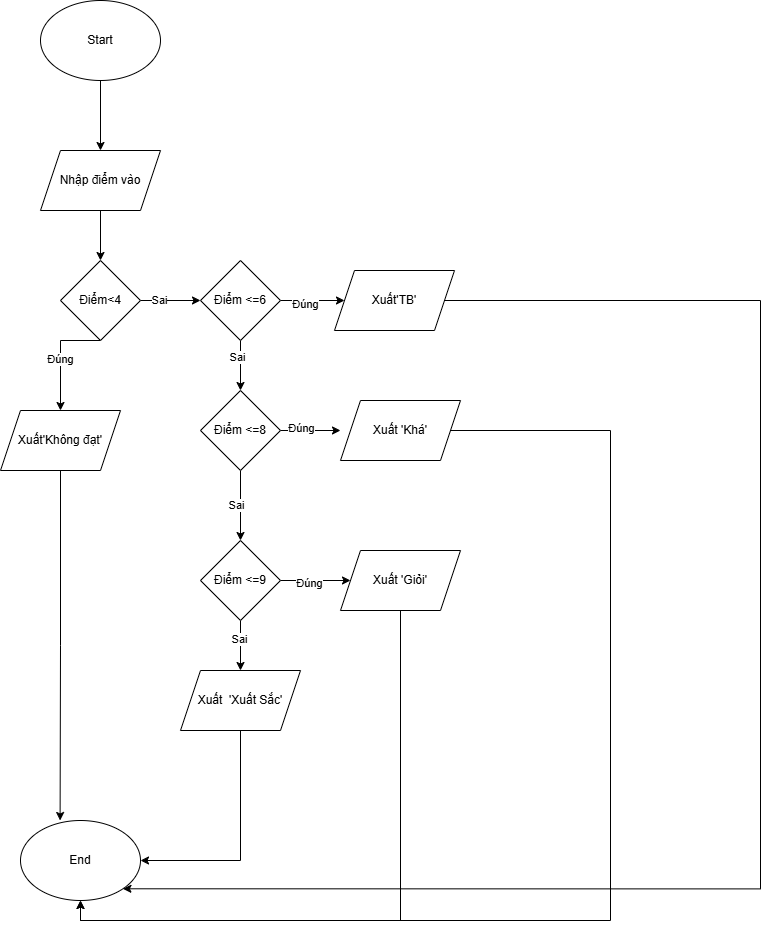

The diagram above was exported from draw.io. Its source (the exported page's mxGraphModel, read from the mxfile embedded in the PNG):
<mxGraphModel dx="2084" dy="1216" grid="1" gridSize="10" guides="1" tooltips="1" connect="1" arrows="1" fold="1" page="1" pageScale="1" pageWidth="827" pageHeight="1169" math="0" shadow="0">
  <root>
    <mxCell id="0" />
    <mxCell id="1" parent="0" />
    <mxCell id="4sXl5npisDUA3EkeNpdj-3" style="edgeStyle=orthogonalEdgeStyle;rounded=0;orthogonalLoop=1;jettySize=auto;html=1;exitX=0.5;exitY=1;exitDx=0;exitDy=0;entryX=0.5;entryY=0;entryDx=0;entryDy=0;" edge="1" parent="1" source="4sXl5npisDUA3EkeNpdj-1" target="4sXl5npisDUA3EkeNpdj-2">
      <mxGeometry relative="1" as="geometry" />
    </mxCell>
    <mxCell id="4sXl5npisDUA3EkeNpdj-1" value="Start" style="ellipse;whiteSpace=wrap;html=1;" vertex="1" parent="1">
      <mxGeometry x="60" y="50" width="120" height="80" as="geometry" />
    </mxCell>
    <mxCell id="4sXl5npisDUA3EkeNpdj-7" style="edgeStyle=orthogonalEdgeStyle;rounded=0;orthogonalLoop=1;jettySize=auto;html=1;exitX=0.5;exitY=1;exitDx=0;exitDy=0;" edge="1" parent="1" source="4sXl5npisDUA3EkeNpdj-2" target="4sXl5npisDUA3EkeNpdj-4">
      <mxGeometry relative="1" as="geometry" />
    </mxCell>
    <mxCell id="4sXl5npisDUA3EkeNpdj-2" value="Nhập điểm vào" style="shape=parallelogram;perimeter=parallelogramPerimeter;whiteSpace=wrap;html=1;fixedSize=1;" vertex="1" parent="1">
      <mxGeometry x="60" y="200" width="120" height="60" as="geometry" />
    </mxCell>
    <mxCell id="4sXl5npisDUA3EkeNpdj-8" style="edgeStyle=orthogonalEdgeStyle;rounded=0;orthogonalLoop=1;jettySize=auto;html=1;exitX=1;exitY=0.5;exitDx=0;exitDy=0;entryX=0;entryY=0.5;entryDx=0;entryDy=0;" edge="1" parent="1" source="4sXl5npisDUA3EkeNpdj-4" target="4sXl5npisDUA3EkeNpdj-5">
      <mxGeometry relative="1" as="geometry" />
    </mxCell>
    <mxCell id="4sXl5npisDUA3EkeNpdj-13" value="Sai" style="edgeLabel;html=1;align=center;verticalAlign=middle;resizable=0;points=[];" vertex="1" connectable="0" parent="4sXl5npisDUA3EkeNpdj-8">
      <mxGeometry x="-0.3867" y="1" relative="1" as="geometry">
        <mxPoint as="offset" />
      </mxGeometry>
    </mxCell>
    <mxCell id="4sXl5npisDUA3EkeNpdj-10" style="edgeStyle=orthogonalEdgeStyle;rounded=0;orthogonalLoop=1;jettySize=auto;html=1;exitX=0.5;exitY=1;exitDx=0;exitDy=0;entryX=0.5;entryY=0;entryDx=0;entryDy=0;" edge="1" parent="1" source="4sXl5npisDUA3EkeNpdj-4" target="4sXl5npisDUA3EkeNpdj-9">
      <mxGeometry relative="1" as="geometry">
        <Array as="points">
          <mxPoint x="80" y="390" />
        </Array>
      </mxGeometry>
    </mxCell>
    <mxCell id="4sXl5npisDUA3EkeNpdj-14" value="Đúng" style="edgeLabel;html=1;align=center;verticalAlign=middle;resizable=0;points=[];" vertex="1" connectable="0" parent="4sXl5npisDUA3EkeNpdj-10">
      <mxGeometry x="0.0436" y="-1" relative="1" as="geometry">
        <mxPoint as="offset" />
      </mxGeometry>
    </mxCell>
    <mxCell id="4sXl5npisDUA3EkeNpdj-4" value="Điểm&amp;lt;4" style="rhombus;whiteSpace=wrap;html=1;" vertex="1" parent="1">
      <mxGeometry x="80" y="310" width="80" height="80" as="geometry" />
    </mxCell>
    <mxCell id="4sXl5npisDUA3EkeNpdj-16" style="edgeStyle=orthogonalEdgeStyle;rounded=0;orthogonalLoop=1;jettySize=auto;html=1;" edge="1" parent="1" source="4sXl5npisDUA3EkeNpdj-5" target="4sXl5npisDUA3EkeNpdj-11">
      <mxGeometry relative="1" as="geometry" />
    </mxCell>
    <mxCell id="4sXl5npisDUA3EkeNpdj-17" value="Đúng" style="edgeLabel;html=1;align=center;verticalAlign=middle;resizable=0;points=[];" vertex="1" connectable="0" parent="4sXl5npisDUA3EkeNpdj-16">
      <mxGeometry x="-0.2375" y="-3" relative="1" as="geometry">
        <mxPoint as="offset" />
      </mxGeometry>
    </mxCell>
    <mxCell id="4sXl5npisDUA3EkeNpdj-18" style="edgeStyle=orthogonalEdgeStyle;rounded=0;orthogonalLoop=1;jettySize=auto;html=1;exitX=0.5;exitY=1;exitDx=0;exitDy=0;entryX=0.5;entryY=0;entryDx=0;entryDy=0;" edge="1" parent="1" source="4sXl5npisDUA3EkeNpdj-5" target="4sXl5npisDUA3EkeNpdj-6">
      <mxGeometry relative="1" as="geometry" />
    </mxCell>
    <mxCell id="4sXl5npisDUA3EkeNpdj-19" value="Sai" style="edgeLabel;html=1;align=center;verticalAlign=middle;resizable=0;points=[];" vertex="1" connectable="0" parent="4sXl5npisDUA3EkeNpdj-18">
      <mxGeometry x="-0.344" y="-4" relative="1" as="geometry">
        <mxPoint as="offset" />
      </mxGeometry>
    </mxCell>
    <mxCell id="4sXl5npisDUA3EkeNpdj-5" value="Điểm &amp;lt;=6" style="rhombus;whiteSpace=wrap;html=1;" vertex="1" parent="1">
      <mxGeometry x="220" y="310" width="80" height="80" as="geometry" />
    </mxCell>
    <mxCell id="4sXl5npisDUA3EkeNpdj-21" style="edgeStyle=orthogonalEdgeStyle;rounded=0;orthogonalLoop=1;jettySize=auto;html=1;exitX=1;exitY=0.5;exitDx=0;exitDy=0;" edge="1" parent="1" source="4sXl5npisDUA3EkeNpdj-6">
      <mxGeometry relative="1" as="geometry">
        <mxPoint x="360" y="480" as="targetPoint" />
      </mxGeometry>
    </mxCell>
    <mxCell id="4sXl5npisDUA3EkeNpdj-22" value="Đúng" style="edgeLabel;html=1;align=center;verticalAlign=middle;resizable=0;points=[];" vertex="1" connectable="0" parent="4sXl5npisDUA3EkeNpdj-21">
      <mxGeometry x="-0.3533" y="3" relative="1" as="geometry">
        <mxPoint as="offset" />
      </mxGeometry>
    </mxCell>
    <mxCell id="4sXl5npisDUA3EkeNpdj-27" style="edgeStyle=orthogonalEdgeStyle;rounded=0;orthogonalLoop=1;jettySize=auto;html=1;exitX=0.5;exitY=1;exitDx=0;exitDy=0;entryX=0.5;entryY=0;entryDx=0;entryDy=0;" edge="1" parent="1" source="4sXl5npisDUA3EkeNpdj-6" target="4sXl5npisDUA3EkeNpdj-23">
      <mxGeometry relative="1" as="geometry" />
    </mxCell>
    <mxCell id="4sXl5npisDUA3EkeNpdj-28" value="Sai" style="edgeLabel;html=1;align=center;verticalAlign=middle;resizable=0;points=[];" vertex="1" connectable="0" parent="4sXl5npisDUA3EkeNpdj-27">
      <mxGeometry x="-0.0457" y="-5" relative="1" as="geometry">
        <mxPoint as="offset" />
      </mxGeometry>
    </mxCell>
    <mxCell id="4sXl5npisDUA3EkeNpdj-6" value="Điểm &amp;lt;=8" style="rhombus;whiteSpace=wrap;html=1;" vertex="1" parent="1">
      <mxGeometry x="220" y="440" width="80" height="80" as="geometry" />
    </mxCell>
    <mxCell id="4sXl5npisDUA3EkeNpdj-9" value="Xuất'Không đạt'" style="shape=parallelogram;perimeter=parallelogramPerimeter;whiteSpace=wrap;html=1;fixedSize=1;" vertex="1" parent="1">
      <mxGeometry x="20" y="460" width="120" height="60" as="geometry" />
    </mxCell>
    <mxCell id="4sXl5npisDUA3EkeNpdj-39" style="edgeStyle=orthogonalEdgeStyle;rounded=0;orthogonalLoop=1;jettySize=auto;html=1;exitX=1;exitY=0.5;exitDx=0;exitDy=0;entryX=1;entryY=1;entryDx=0;entryDy=0;" edge="1" parent="1" source="4sXl5npisDUA3EkeNpdj-11" target="4sXl5npisDUA3EkeNpdj-33">
      <mxGeometry relative="1" as="geometry">
        <Array as="points">
          <mxPoint x="780" y="350" />
          <mxPoint x="780" y="938" />
        </Array>
      </mxGeometry>
    </mxCell>
    <mxCell id="4sXl5npisDUA3EkeNpdj-11" value="Xuất'TB'" style="shape=parallelogram;perimeter=parallelogramPerimeter;whiteSpace=wrap;html=1;fixedSize=1;" vertex="1" parent="1">
      <mxGeometry x="354" y="320" width="120" height="60" as="geometry" />
    </mxCell>
    <mxCell id="4sXl5npisDUA3EkeNpdj-38" style="edgeStyle=orthogonalEdgeStyle;rounded=0;orthogonalLoop=1;jettySize=auto;html=1;exitX=1;exitY=0.5;exitDx=0;exitDy=0;entryX=0.5;entryY=1;entryDx=0;entryDy=0;" edge="1" parent="1" source="4sXl5npisDUA3EkeNpdj-20" target="4sXl5npisDUA3EkeNpdj-33">
      <mxGeometry relative="1" as="geometry">
        <mxPoint x="560" y="1031.1428397042412" as="targetPoint" />
        <Array as="points">
          <mxPoint x="630" y="480" />
          <mxPoint x="630" y="970" />
          <mxPoint x="100" y="970" />
        </Array>
      </mxGeometry>
    </mxCell>
    <mxCell id="4sXl5npisDUA3EkeNpdj-20" value="Xuất 'Khá'" style="shape=parallelogram;perimeter=parallelogramPerimeter;whiteSpace=wrap;html=1;fixedSize=1;" vertex="1" parent="1">
      <mxGeometry x="360" y="450" width="120" height="60" as="geometry" />
    </mxCell>
    <mxCell id="4sXl5npisDUA3EkeNpdj-25" style="edgeStyle=orthogonalEdgeStyle;rounded=0;orthogonalLoop=1;jettySize=auto;html=1;exitX=1;exitY=0.5;exitDx=0;exitDy=0;" edge="1" parent="1" source="4sXl5npisDUA3EkeNpdj-23" target="4sXl5npisDUA3EkeNpdj-24">
      <mxGeometry relative="1" as="geometry" />
    </mxCell>
    <mxCell id="4sXl5npisDUA3EkeNpdj-26" value="Đúng" style="edgeLabel;html=1;align=center;verticalAlign=middle;resizable=0;points=[];" vertex="1" connectable="0" parent="4sXl5npisDUA3EkeNpdj-25">
      <mxGeometry x="-0.1886" y="-2" relative="1" as="geometry">
        <mxPoint as="offset" />
      </mxGeometry>
    </mxCell>
    <mxCell id="4sXl5npisDUA3EkeNpdj-31" style="edgeStyle=orthogonalEdgeStyle;rounded=0;orthogonalLoop=1;jettySize=auto;html=1;exitX=0.5;exitY=1;exitDx=0;exitDy=0;entryX=0.5;entryY=0;entryDx=0;entryDy=0;" edge="1" parent="1" source="4sXl5npisDUA3EkeNpdj-23" target="4sXl5npisDUA3EkeNpdj-29">
      <mxGeometry relative="1" as="geometry" />
    </mxCell>
    <mxCell id="4sXl5npisDUA3EkeNpdj-32" value="Sai" style="edgeLabel;html=1;align=center;verticalAlign=middle;resizable=0;points=[];" vertex="1" connectable="0" parent="4sXl5npisDUA3EkeNpdj-31">
      <mxGeometry x="-0.2476" y="-2" relative="1" as="geometry">
        <mxPoint as="offset" />
      </mxGeometry>
    </mxCell>
    <mxCell id="4sXl5npisDUA3EkeNpdj-23" value="Điểm &amp;lt;=9" style="rhombus;whiteSpace=wrap;html=1;" vertex="1" parent="1">
      <mxGeometry x="220" y="590" width="80" height="80" as="geometry" />
    </mxCell>
    <mxCell id="4sXl5npisDUA3EkeNpdj-36" style="edgeStyle=orthogonalEdgeStyle;rounded=0;orthogonalLoop=1;jettySize=auto;html=1;exitX=0.5;exitY=1;exitDx=0;exitDy=0;entryX=0.5;entryY=1;entryDx=0;entryDy=0;" edge="1" parent="1" source="4sXl5npisDUA3EkeNpdj-24" target="4sXl5npisDUA3EkeNpdj-33">
      <mxGeometry relative="1" as="geometry">
        <Array as="points">
          <mxPoint x="420" y="970" />
          <mxPoint x="100" y="970" />
        </Array>
      </mxGeometry>
    </mxCell>
    <mxCell id="4sXl5npisDUA3EkeNpdj-24" value="Xuất 'Giỏi'" style="shape=parallelogram;perimeter=parallelogramPerimeter;whiteSpace=wrap;html=1;fixedSize=1;" vertex="1" parent="1">
      <mxGeometry x="360" y="600" width="120" height="60" as="geometry" />
    </mxCell>
    <mxCell id="4sXl5npisDUA3EkeNpdj-35" style="edgeStyle=orthogonalEdgeStyle;rounded=0;orthogonalLoop=1;jettySize=auto;html=1;exitX=0.5;exitY=1;exitDx=0;exitDy=0;entryX=1;entryY=0.5;entryDx=0;entryDy=0;" edge="1" parent="1" source="4sXl5npisDUA3EkeNpdj-29" target="4sXl5npisDUA3EkeNpdj-33">
      <mxGeometry relative="1" as="geometry" />
    </mxCell>
    <mxCell id="4sXl5npisDUA3EkeNpdj-29" value="Xuất&amp;nbsp; 'Xuất Sắc'" style="shape=parallelogram;perimeter=parallelogramPerimeter;whiteSpace=wrap;html=1;fixedSize=1;" vertex="1" parent="1">
      <mxGeometry x="200" y="720" width="120" height="60" as="geometry" />
    </mxCell>
    <mxCell id="4sXl5npisDUA3EkeNpdj-33" value="End" style="ellipse;whiteSpace=wrap;html=1;" vertex="1" parent="1">
      <mxGeometry x="40" y="870" width="120" height="80" as="geometry" />
    </mxCell>
    <mxCell id="4sXl5npisDUA3EkeNpdj-34" style="edgeStyle=orthogonalEdgeStyle;rounded=0;orthogonalLoop=1;jettySize=auto;html=1;exitX=0.5;exitY=1;exitDx=0;exitDy=0;entryX=0.33;entryY=0;entryDx=0;entryDy=0;entryPerimeter=0;" edge="1" parent="1" source="4sXl5npisDUA3EkeNpdj-9" target="4sXl5npisDUA3EkeNpdj-33">
      <mxGeometry relative="1" as="geometry" />
    </mxCell>
  </root>
</mxGraphModel>